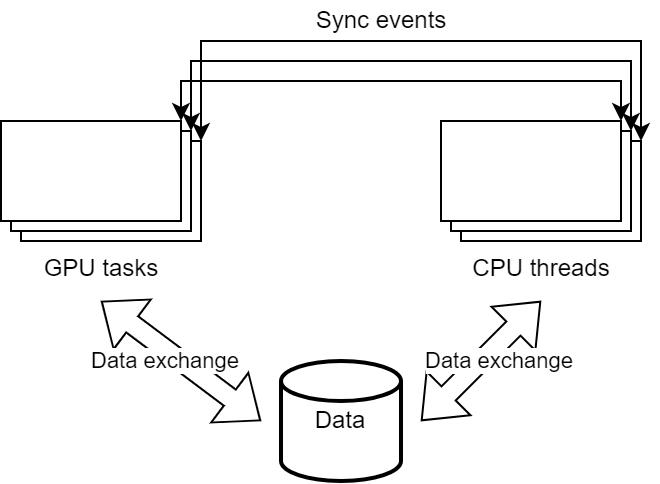

The diagram above was exported from draw.io. Its source (the exported page's mxGraphModel, read from the mxfile embedded in the PNG):
<mxGraphModel dx="1182" dy="835" grid="1" gridSize="10" guides="1" tooltips="1" connect="1" arrows="1" fold="1" page="1" pageScale="1" pageWidth="827" pageHeight="1169" math="0" shadow="0">
  <root>
    <mxCell id="0" />
    <mxCell id="1" parent="0" />
    <mxCell id="a6gzGFFLu72HqY5HmA8R-5" style="edgeStyle=orthogonalEdgeStyle;rounded=0;orthogonalLoop=1;jettySize=auto;html=1;exitX=0;exitY=0;exitDx=90;exitDy=0;exitPerimeter=0;entryX=0;entryY=0;entryDx=90;entryDy=0;entryPerimeter=0;startArrow=classic;startFill=1;" parent="1" source="a6gzGFFLu72HqY5HmA8R-1" target="a6gzGFFLu72HqY5HmA8R-2" edge="1">
      <mxGeometry relative="1" as="geometry" />
    </mxCell>
    <mxCell id="a6gzGFFLu72HqY5HmA8R-7" style="edgeStyle=orthogonalEdgeStyle;rounded=0;orthogonalLoop=1;jettySize=auto;html=1;exitX=0;exitY=0;exitDx=95;exitDy=5;exitPerimeter=0;entryX=0;entryY=0;entryDx=95;entryDy=5;entryPerimeter=0;startArrow=classic;startFill=1;" parent="1" source="a6gzGFFLu72HqY5HmA8R-1" target="a6gzGFFLu72HqY5HmA8R-2" edge="1">
      <mxGeometry relative="1" as="geometry">
        <Array as="points">
          <mxPoint x="245" y="320" />
          <mxPoint x="465" y="320" />
        </Array>
      </mxGeometry>
    </mxCell>
    <mxCell id="a6gzGFFLu72HqY5HmA8R-8" style="edgeStyle=orthogonalEdgeStyle;rounded=0;orthogonalLoop=1;jettySize=auto;html=1;exitX=0;exitY=0;exitDx=100;exitDy=10;exitPerimeter=0;entryX=0;entryY=0;entryDx=100;entryDy=10;entryPerimeter=0;startArrow=classic;startFill=1;" parent="1" source="a6gzGFFLu72HqY5HmA8R-1" target="a6gzGFFLu72HqY5HmA8R-2" edge="1">
      <mxGeometry relative="1" as="geometry">
        <Array as="points">
          <mxPoint x="250" y="310" />
          <mxPoint x="470" y="310" />
        </Array>
      </mxGeometry>
    </mxCell>
    <mxCell id="a6gzGFFLu72HqY5HmA8R-1" value="GPU tasks" style="verticalLabelPosition=bottom;verticalAlign=top;html=1;shape=mxgraph.basic.layered_rect;dx=10;outlineConnect=0;" parent="1" vertex="1">
      <mxGeometry x="150" y="350" width="100" height="60" as="geometry" />
    </mxCell>
    <mxCell id="a6gzGFFLu72HqY5HmA8R-2" value="CPU threads" style="verticalLabelPosition=bottom;verticalAlign=top;html=1;shape=mxgraph.basic.layered_rect;dx=10;outlineConnect=0;" parent="1" vertex="1">
      <mxGeometry x="370" y="350" width="100" height="60" as="geometry" />
    </mxCell>
    <mxCell id="a6gzGFFLu72HqY5HmA8R-3" value="Data" style="strokeWidth=2;html=1;shape=mxgraph.flowchart.database;whiteSpace=wrap;" parent="1" vertex="1">
      <mxGeometry x="290" y="470" width="60" height="60" as="geometry" />
    </mxCell>
    <mxCell id="a6gzGFFLu72HqY5HmA8R-9" value="" style="shape=flexArrow;endArrow=classic;startArrow=classic;html=1;rounded=0;" parent="1" edge="1">
      <mxGeometry width="100" height="100" relative="1" as="geometry">
        <mxPoint x="360" y="500" as="sourcePoint" />
        <mxPoint x="420" y="440" as="targetPoint" />
      </mxGeometry>
    </mxCell>
    <mxCell id="a6gzGFFLu72HqY5HmA8R-12" value="Data exchange" style="edgeLabel;html=1;align=center;verticalAlign=middle;resizable=0;points=[];" parent="a6gzGFFLu72HqY5HmA8R-9" vertex="1" connectable="0">
      <mxGeometry x="0.281" relative="1" as="geometry">
        <mxPoint y="8" as="offset" />
      </mxGeometry>
    </mxCell>
    <mxCell id="a6gzGFFLu72HqY5HmA8R-10" value="" style="shape=flexArrow;endArrow=classic;startArrow=classic;html=1;rounded=0;" parent="1" edge="1">
      <mxGeometry width="100" height="100" relative="1" as="geometry">
        <mxPoint x="280" y="500" as="sourcePoint" />
        <mxPoint x="200" y="440" as="targetPoint" />
      </mxGeometry>
    </mxCell>
    <mxCell id="a6gzGFFLu72HqY5HmA8R-11" value="Data exchange" style="edgeLabel;html=1;align=center;verticalAlign=middle;resizable=0;points=[];" parent="a6gzGFFLu72HqY5HmA8R-10" vertex="1" connectable="0">
      <mxGeometry x="0.276" y="-5" relative="1" as="geometry">
        <mxPoint y="12" as="offset" />
      </mxGeometry>
    </mxCell>
    <mxCell id="a6gzGFFLu72HqY5HmA8R-14" value="Sync events" style="text;html=1;align=center;verticalAlign=middle;resizable=0;points=[];autosize=1;strokeColor=none;fillColor=none;" parent="1" vertex="1">
      <mxGeometry x="300" y="290" width="80" height="20" as="geometry" />
    </mxCell>
  </root>
</mxGraphModel>